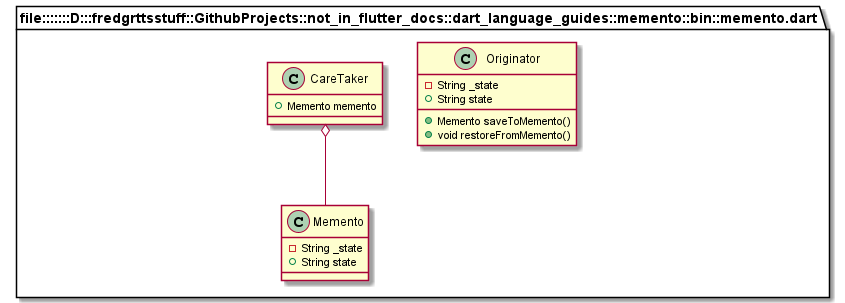

The diagram above was rendered by PlantUML. Its source (embedded in the PNG):
@startuml
set namespaceSeparator ::

class "file:::::::D:::fredgrttsstuff::GithubProjects::not_in_flutter_docs::dart_language_guides::memento::bin::memento.dart::Memento" {
  -String _state
  +String state
}

class "file:::::::D:::fredgrttsstuff::GithubProjects::not_in_flutter_docs::dart_language_guides::memento::bin::memento.dart::Originator" {
  -String _state
  +String state
  +Memento saveToMemento()
  +void restoreFromMemento()
}

class "file:::::::D:::fredgrttsstuff::GithubProjects::not_in_flutter_docs::dart_language_guides::memento::bin::memento.dart::CareTaker" {
  +Memento memento
}

"file:::::::D:::fredgrttsstuff::GithubProjects::not_in_flutter_docs::dart_language_guides::memento::bin::memento.dart::CareTaker" o-- "file:::::::D:::fredgrttsstuff::GithubProjects::not_in_flutter_docs::dart_language_guides::memento::bin::memento.dart::Memento"


@enduml